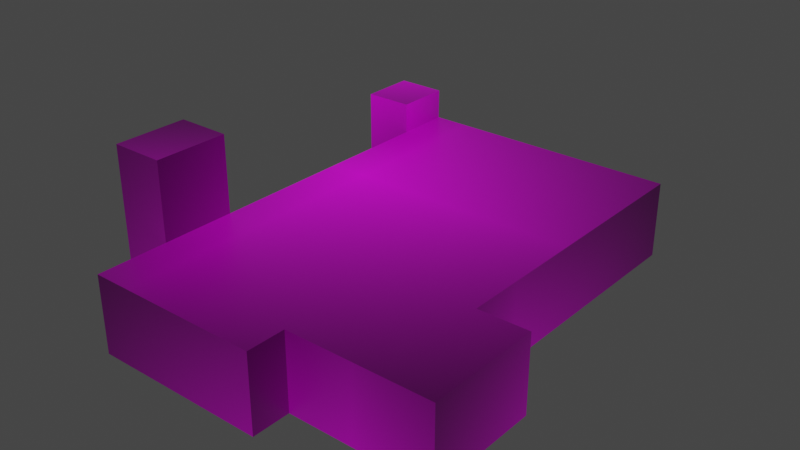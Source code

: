 # Source: Sender_Geb_Valzeina.blend  (saved by Blender 2.82.7; exported with 4.5.12 LTS)
import bpy
from mathutils import Matrix  # noqa: F401  (used for matrix-valued properties, if any)

bpy.ops.wm.read_factory_settings(use_empty=True)
scene = bpy.context.scene
scene.name = 'Scene'

# ---- collections
col_collection = bpy.data.collections.new('Collection'); scene.collection.children.link(col_collection)

# ---- images (referenced by path relative to the original .blend; pixels are not part of the script)
import os
ASSET_DIR = os.environ.get("B2B_ASSET_DIR", "")  # directory of the original .blend (textures are referenced by path, not embedded)
HERE = os.path.dirname(os.path.abspath(__file__))  # packed textures are extracted next to this script under _unpacked/

def load_image(name, relpath, width, height, colorspace="sRGB"):
    """Load a texture the original file referenced (path relative to the .blend, or extracted next to this script)."""
    p = next((c for c in (os.path.join(HERE, relpath), os.path.join(ASSET_DIR, relpath)) if relpath and os.path.exists(c)), "")
    if p:
        img = bpy.data.images.load(p, check_existing=True)
        img.name = name
    else:  # same state as the original file: an image datablock whose file is absent (Cycles renders it pink)
        img = bpy.data.images.new(name, width, height)
        img.source = "FILE"
        img.filepath = "//" + (relpath or name)
    img.colorspace_settings.name = colorspace
    return img
img_sender_geb_valzeina_png = load_image('Sender_Geb_Valzeina.png', 'Sender_Geb_Valzeina.png', 1024, 1024, 'sRGB')

# ---- materials (node trees are filled in below, after node groups)
mat_gebaeude = bpy.data.materials.new('Gebaeude')
mat_gebaeude.alpha_threshold = 0.0
mat_gebaeude.use_transparent_shadow = False
mat_gebaeude.line_color = (0.0, 0.0, 0.0, 1.0)

# ---- material node trees
mat_gebaeude.use_nodes = True; mat_gebaeude.node_tree.nodes.clear()
_N = mat_gebaeude.node_tree.nodes; _L = mat_gebaeude.node_tree.links
n0 = _N.new('ShaderNodeOutputMaterial'); n0.name = 'Material Output'; n0.location = (300, 300)
n1 = _N.new('ShaderNodeBsdfPrincipled'); n1.name = 'Principled BSDF'; n1.location = (10, 300)
n1.distribution = 'GGX'
n1.subsurface_method = 'BURLEY'
n1.inputs[2].default_value = 0.4
n1.inputs[3].default_value = 1.45
n1.inputs[27].default_value = (0.0, 0.0, 0.0, 1.0)
n1.inputs[28].default_value = 1.0
n2 = _N.new('ShaderNodeTexImage'); n2.name = 'Image Texture'; n2.location = (-280, 275)
n2.image = img_sender_geb_valzeina_png
n2.extension = 'CLIP'
n3 = _N.new('ShaderNodeUVMap'); n3.name = 'UV Map'; n3.location = (-480, 225)
_L.new(n1.outputs[0], n0.inputs[0])
_L.new(n2.outputs[0], n1.inputs[0])
_L.new(n3.outputs[0], n2.inputs[0])
n0.is_active_output = True

# ---- world
world_world = bpy.data.worlds.new('World'); scene.world = world_world
world_world.use_nodes = True; world_world.node_tree.nodes.clear()
_N = world_world.node_tree.nodes; _L = world_world.node_tree.links
n0 = _N.new('ShaderNodeOutputWorld'); n0.name = 'World Output'; n0.location = (300, 300)
n1 = _N.new('ShaderNodeBackground'); n1.name = 'Background'; n1.location = (10, 300)
n1.inputs[0].default_value = (0.05088, 0.05088, 0.05088, 1.0)
_L.new(n1.outputs[0], n0.inputs[0])
n0.is_active_output = True
world_world.color = (0.05088, 0.05088, 0.05088)
world_world.use_sun_shadow = False
world_world.sun_shadow_jitter_overblur = 0.0

# ---- meshes
me_plane = bpy.data.meshes.new('Plane')
me_plane.from_pydata([(0.0, 0.0, 0.0), (0.0, 29.2, 5.0), (0.0, 29.2, 0.0), (0.0, 0.0, 5.0), (0.0, 10.0, 0.0), (0.0, 2.5, 0.0), (11.4, 0.0, 0.0), (11.4, 29.2, 5.0), (20.7, 2.5, 0.0), (20.7, 10.0, 0.0), (17.4, 29.2, 0.0), (11.4, 29.2, 0.0), (11.4, 2.5, 0.0), (0.0, 2.5, 5.0), (17.4, 2.5, 0.0), (17.4, 10.0, 0.0), (0.0, 10.0, 5.0), (11.4, 0.0, 5.0), (20.7, 2.5, 5.0), (20.7, 10.0, 5.0), (17.4, 29.2, 5.0), (11.4, 2.5, 5.0), (17.4, 10.0, 5.0), (17.4, 2.5, 5.0), (-3.5, 4.6, 0.0), (0.0, 4.6, 0.0), (-3.5, 9.4, 0.0), (0.0, 9.4, 0.0), (-3.5, 9.4, 10.0), (-3.5, 4.6, 10.0), (0.0, 4.6, 10.0), (0.0, 9.4, 10.0), (0.0, 9.4, 5.0), (0.0, 4.6, 5.0), (-3.2, 25.6, 0.0), (1.192e-07, 25.6, 0.0), (-3.2, 29.2, 0.0), (1.192e-07, 29.2, 0.0), (-3.2, 29.2, 7.0), (-3.2, 25.6, 7.0), (1.192e-07, 25.6, 7.0), (1.192e-07, 29.2, 7.0), (1.192e-07, 29.2, 5.0), (1.192e-07, 25.6, 5.0)], [], [(7, 1, 16, 13, 3, 17, 21, 23, 18, 19, 22, 20), (2, 4, 5, 0, 3, 13, 16, 1), (9, 15, 22, 19), (15, 10, 20, 22), (8, 9, 19, 18), (0, 6, 17, 3), (6, 12, 21, 17), (10, 11, 2, 1, 7, 20), (14, 8, 18, 23, 21, 12), (29, 30, 31, 28), (26, 24, 29, 28), (27, 26, 28, 31, 32), (24, 25, 33, 30, 29), (33, 32, 31, 30), (39, 40, 41, 38), (43, 42, 41, 40), (36, 34, 39, 38), (37, 36, 38, 41, 42), (34, 35, 43, 40, 39)])
_uv = me_plane.uv_layers.new(name='UVMap')
_uv.uv.foreach_set('vector', [0.7905, 0.2588, 0.7905, 0.5651, 0.2746, 0.5651, 0.07307, 0.5651, 0.005892, 0.5651, 0.005892, 0.2588, 0.07307, 0.2588, 0.07307, 0.09756, 0.07307, 0.008883, 0.2746, 0.008883, 0.2746, 0.09756, 0.7905, 0.09756, 0.9958, 0.8402, 0.3862, 0.8402, 0.1481, 0.8402, 0.06871, 0.8402, 0.06871, 0.9989, 0.1481, 0.9989, 0.3862, 0.9989, 0.9958, 0.9989, 0.6588, 0.8402, 0.554, 0.8402, 0.554, 0.9989, 0.6588, 0.9989, 0.3862, 0.8402, 0.9958, 0.8402, 0.9958, 0.9989, 0.3862, 0.9989, 0.1481, 0.8402, 0.3862, 0.8402, 0.3862, 0.9989, 0.1481, 0.9989, 0.001535, 0.8402, 0.3635, 0.8402, 0.3635, 0.9989, 0.001535, 0.9989, 0.06871, 0.8402, 0.1481, 0.8402, 0.1481, 0.9989, 0.06871, 0.9989, 0.554, 0.8402, 0.3635, 0.8402, 0.001535, 0.8402, 0.001535, 0.9989, 0.3635, 0.9989, 0.554, 0.9989, 0.554, 0.8402, 0.6588, 0.8402, 0.6588, 0.9989, 0.554, 0.9989, 0.3635, 0.9989, 0.3635, 0.8402, 0.06446, 0.7587, 0.1766, 0.7587, 0.1766, 0.9124, 0.06446, 0.9124, 0.2019, 0.6274, 0.04813, 0.6274, 0.04813, 0.9476, 0.2019, 0.9476, 0.1766, 0.6274, 0.06446, 0.6274, 0.06446, 0.9476, 0.1766, 0.9476, 0.1766, 0.7875, 0.06446, 0.6274, 0.1766, 0.6274, 0.1766, 0.7875, 0.1766, 0.9476, 0.06446, 0.9476, 0.04813, 0.7875, 0.2019, 0.7875, 0.2019, 0.9476, 0.04813, 0.9476, 0.5088, 0.8312, 0.3768, 0.8312, 0.3768, 0.6828, 0.5088, 0.6828, 0.5117, 0.7496, 0.3633, 0.7496, 0.3633, 0.6671, 0.5117, 0.6671, 0.3633, 0.9558, 0.5117, 0.9558, 0.5117, 0.6671, 0.3633, 0.6671, 0.3768, 0.9558, 0.5088, 0.9558, 0.5088, 0.6671, 0.3768, 0.6671, 0.3768, 0.7496, 0.5088, 0.9558, 0.3768, 0.9558, 0.3768, 0.7496, 0.3768, 0.6671, 0.5088, 0.6671])
me_plane.materials.append(mat_gebaeude)
me_plane.use_remesh_fix_poles = True
me_plane.use_remesh_preserve_attributes = False
me_plane.use_mirror_vertex_groups = False
me_plane.update()

# ---- objects
ob_plane = bpy.data.objects.new('Plane', me_plane)

# ---- transforms, parenting, visibility, modifiers, constraints
ob_plane.location = (0.0, 0.0, 0.0)
ob_plane.lineart.crease_threshold = 0.0

# ---- collection membership
col_collection.objects.link(ob_plane)

# ---- scene / render settings (as saved in the file)
scene.frame_start = 1; scene.frame_end = 250; scene.frame_set(1)
scene.render.engine = 'BLENDER_EEVEE_NEXT'
scene.cycles.use_denoising = False
scene.cycles.samples = 128
scene.cycles.sampling_pattern = 'TABULATED_SOBOL'
scene.cycles.use_adaptive_sampling = False
scene.cycles.use_light_tree = False
scene.view_settings.view_transform = 'Filmic'
bpy.context.view_layer.update()

# ---- added for rendering (the .blend has no active camera and no usable light): camera, sun
cam_auto = bpy.data.cameras.new('AutoCamera')
cam_auto.lens = 50.0
cam_auto.sensor_width = 36.0
cam_auto.clip_end = 1000.0
ob_auto_camera = bpy.data.objects.new('AutoCamera', cam_auto)
scene.collection.objects.link(ob_auto_camera)
ob_auto_camera.location = (44.8882, -28.9458, 34.0305)
ob_auto_camera.rotation_euler = (1.09748, -7.21219e-08, 0.694738)
scene.camera = ob_auto_camera
light_auto_sun = bpy.data.lights.new('AutoSun', 'SUN')
light_auto_sun.energy = 3.0
light_auto_sun.angle = 0.0523599
ob_auto_sun = bpy.data.objects.new('AutoSun', light_auto_sun)
scene.collection.objects.link(ob_auto_sun)
ob_auto_sun.rotation_euler = (0.872665, 0.174533, 0.523599)
bpy.context.view_layer.update()
